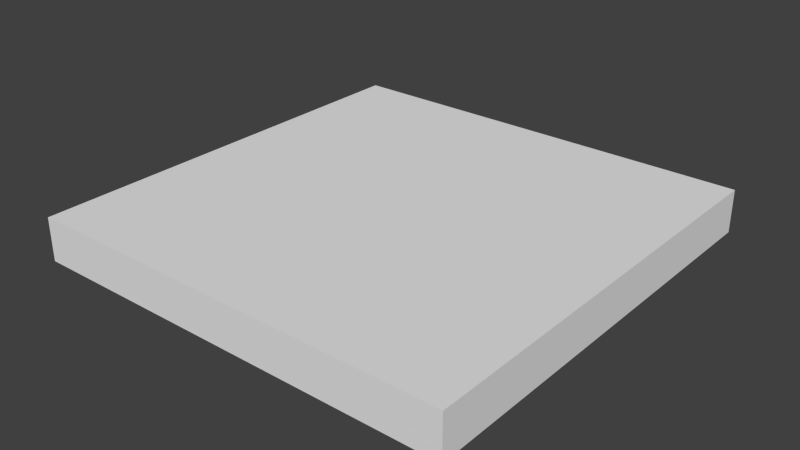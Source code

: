# Source: Church_Floor_2x2x0.2.blend  (saved by Blender 2.78.0; exported with 4.5.12 LTS)
import bpy
from mathutils import Matrix  # noqa: F401  (used for matrix-valued properties, if any)

bpy.ops.wm.read_factory_settings(use_empty=True)
scene = bpy.context.scene
scene.name = 'Scene'

# ---- collections
col_collection_1 = bpy.data.collections.new('Collection 1'); scene.collection.children.link(col_collection_1)

# ---- world
world_world = bpy.data.worlds.new('World'); scene.world = world_world
world_world.color = (0.05088, 0.05088, 0.05088)
world_world.use_sun_shadow = False
world_world.sun_shadow_jitter_overblur = 0.0
world_world.cycles.sampling_method = 'NONE'
world_world.cycles.sample_map_resolution = 256

# ---- meshes
me_chruch_floor_2x2x0_2 = bpy.data.meshes.new('Chruch Floor 2x2x0.2')
me_chruch_floor_2x2x0_2.from_pydata([(0.0, 0.0, 0.0), (2.0, 0.0, 0.0), (2.0, 2.0, 0.0), (0.0, 2.0, 0.0), (0.0, 0.0, -0.2), (2.0, 0.0, -0.2), (2.0, 2.0, -0.2), (0.0, 2.0, -0.2)], [], [(0, 1, 2, 3), (4, 7, 6, 5), (3, 2, 6, 7), (1, 0, 4, 5), (2, 1, 5, 6), (0, 3, 7, 4)])
me_chruch_floor_2x2x0_2.use_remesh_preserve_volume = False
me_chruch_floor_2x2x0_2.use_remesh_preserve_attributes = False
me_chruch_floor_2x2x0_2.use_mirror_vertex_groups = False
me_chruch_floor_2x2x0_2.update()

# ---- objects
ob_church_floor_2x2x0_2 = bpy.data.objects.new('Church Floor 2x2x0.2', me_chruch_floor_2x2x0_2)

# ---- transforms, parenting, visibility, modifiers, constraints
ob_church_floor_2x2x0_2.location = (0.0, 0.0, 0.0)
ob_church_floor_2x2x0_2.lineart.crease_threshold = 0.0

# ---- collection membership
col_collection_1.objects.link(ob_church_floor_2x2x0_2)

# ---- scene / render settings (as saved in the file)
scene.frame_start = 1; scene.frame_end = 250; scene.frame_set(1)
scene.render.engine = 'CYCLES'
scene.render.resolution_percentage = 50
scene.render.dither_intensity = 0.0
scene.cycles.use_denoising = False
scene.cycles.samples = 10
scene.cycles.sampling_pattern = 'TABULATED_SOBOL'
scene.cycles.light_sampling_threshold = 0.0
scene.cycles.use_adaptive_sampling = False
scene.cycles.use_light_tree = False
scene.cycles.blur_glossy = 0.0
scene.cycles.pixel_filter_type = 'GAUSSIAN'
scene.cycles.sample_clamp_indirect = 0.0
scene.view_settings.view_transform = 'Standard'
bpy.context.view_layer.update()

# ---- added for rendering (the .blend has no active camera and no usable light): camera, sun
cam_auto = bpy.data.cameras.new('AutoCamera')
cam_auto.lens = 50.0
cam_auto.sensor_width = 36.0
cam_auto.clip_end = 1000.0
ob_auto_camera = bpy.data.objects.new('AutoCamera', cam_auto)
scene.collection.objects.link(ob_auto_camera)
ob_auto_camera.location = (3.62346, -2.14816, 1.99877)
ob_auto_camera.rotation_euler = (1.09748, -7.21219e-08, 0.694738)
scene.camera = ob_auto_camera
light_auto_sun = bpy.data.lights.new('AutoSun', 'SUN')
light_auto_sun.energy = 3.0
light_auto_sun.angle = 0.0523599
ob_auto_sun = bpy.data.objects.new('AutoSun', light_auto_sun)
scene.collection.objects.link(ob_auto_sun)
ob_auto_sun.rotation_euler = (0.872665, 0.174533, 0.523599)
bpy.context.view_layer.update()
